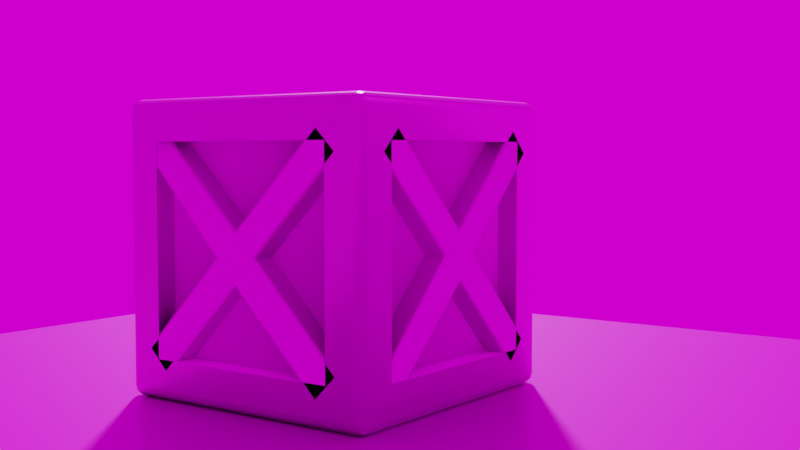 # Source: crate_v001.blend  (saved by Blender 2.83.19; exported with 4.5.12 LTS)
import bpy
from mathutils import Matrix  # noqa: F401  (used for matrix-valued properties, if any)

bpy.ops.wm.read_factory_settings(use_empty=True)
scene = bpy.context.scene
scene.name = 'Scene'

# ---- collections
col_collection = bpy.data.collections.new('Collection'); scene.collection.children.link(col_collection)

# ---- images (referenced by path relative to the original .blend; pixels are not part of the script)
import os
ASSET_DIR = os.environ.get("B2B_ASSET_DIR", "")  # directory of the original .blend (textures are referenced by path, not embedded)
HERE = os.path.dirname(os.path.abspath(__file__))  # packed textures are extracted next to this script under _unpacked/

def load_image(name, relpath, width, height, colorspace="sRGB"):
    """Load a texture the original file referenced (path relative to the .blend, or extracted next to this script)."""
    p = next((c for c in (os.path.join(HERE, relpath), os.path.join(ASSET_DIR, relpath)) if relpath and os.path.exists(c)), "")
    if p:
        img = bpy.data.images.load(p, check_existing=True)
        img.name = name
    else:  # same state as the original file: an image datablock whose file is absent (Cycles renders it pink)
        img = bpy.data.images.new(name, width, height)
        img.source = "FILE"
        img.filepath = "//" + (relpath or name)
    img.colorspace_settings.name = colorspace
    return img
img_material_height_png = load_image('Material_Height.png', 'Material_Height.png', 1024, 1024, 'Non-Color')
img_material_base_color_png = load_image('Material_Base_Color.png', 'Material_Base_Color.png', 1024, 1024, 'sRGB')
img_material_metallic_png = load_image('Material_Metallic.png', 'Material_Metallic.png', 1024, 1024, 'Non-Color')
img_material_roughness_png = load_image('Material_Roughness.png', 'Material_Roughness.png', 1024, 1024, 'Non-Color')
img_material_normal_directx_png = load_image('Material_Normal_DirectX.png', 'Material_Normal_DirectX.png', 1024, 1024, 'Non-Color')
img_texturescom_muddysand2_2x2_2k_height_tif = load_image('TexturesCom_MuddySand2_2x2_2K_height.tif', 'TexturesCom_MuddySand2_2x2_2K_height.tif', 1024, 1024, 'Non-Color')
img_texturescom_muddysand2_2x2_2k_albedo_tif = load_image('TexturesCom_MuddySand2_2x2_2K_albedo.tif', 'TexturesCom_MuddySand2_2x2_2K_albedo.tif', 1024, 1024, 'sRGB')
img_texturescom_muddysand2_2x2_2k_roughness_tif = load_image('TexturesCom_MuddySand2_2x2_2K_roughness.tif', 'TexturesCom_MuddySand2_2x2_2K_roughness.tif', 1024, 1024, 'Non-Color')
img_texturescom_muddysand2_2x2_2k_normal_tif = load_image('TexturesCom_MuddySand2_2x2_2K_normal.tif', 'TexturesCom_MuddySand2_2x2_2K_normal.tif', 1024, 1024, 'Non-Color')
img_the_sky_is_on_fire_4k_hdr = load_image('the_sky_is_on_fire_4k.hdr', 'the_sky_is_on_fire_4k.hdr', 1024, 1024, 'Linear Rec.709')

# ---- materials (node trees are filled in below, after node groups)
mat_crate = bpy.data.materials.new('Crate')
mat_crate.alpha_threshold = 0.0
mat_crate.line_color = (0.0, 0.0, 0.0, 1.0)
mat_dirt = bpy.data.materials.new('Dirt')

# ---- node groups
ng_auto_smooth = bpy.data.node_groups.new('Auto Smooth', 'GeometryNodeTree')
_s = ng_auto_smooth.interface.new_socket(name='Geometry', in_out='OUTPUT', socket_type='NodeSocketGeometry')
_s = ng_auto_smooth.interface.new_socket(name='Geometry', in_out='INPUT', socket_type='NodeSocketGeometry')
_s = ng_auto_smooth.interface.new_socket(name='Angle', in_out='INPUT', socket_type='NodeSocketFloat')
_s.subtype = 'ANGLE'
_s.min_value = 0.0
_s.max_value = 3.142
ng_auto_smooth.is_modifier = True
_N = ng_auto_smooth.nodes; _L = ng_auto_smooth.links
n0 = _N.new('NodeGroupOutput'); n0.name = 'Group Output'; n0.location = (480, -100)
n1 = _N.new('NodeGroupInput'); n1.name = 'Group Input'; n1.location = (-420, -300)
n2 = _N.new('NodeGroupInput'); n2.name = 'Group Input.001'; n2.location = (-60, -100)
n3 = _N.new('GeometryNodeSetShadeSmooth'); n3.name = 'Set Shade Smooth'; n3.location = (120, -100)
n3.domain = 'EDGE'
n4 = _N.new('GeometryNodeSetShadeSmooth'); n4.name = 'Set Shade Smooth.001'; n4.location = (300, -100)
n5 = _N.new('GeometryNodeInputMeshEdgeAngle'); n5.name = 'Edge Angle'; n5.location = (-420, -220)
n6 = _N.new('GeometryNodeInputEdgeSmooth'); n6.name = 'Is Edge Smooth'; n6.location = (-60, -160)
n7 = _N.new('GeometryNodeInputShadeSmooth'); n7.name = 'Is Face Smooth'; n7.location = (-240, -340)
n8 = _N.new('FunctionNodeBooleanMath'); n8.name = 'Boolean Math'; n8.location = (-60, -220)
n9 = _N.new('FunctionNodeCompare'); n9.name = 'Compare'; n9.location = (-240, -180)
n9.operation = 'LESS_EQUAL'
_L.new(n5.outputs[0], n9.inputs[0])
_L.new(n4.outputs[0], n0.inputs[0])
_L.new(n1.outputs[1], n9.inputs[1])
_L.new(n9.outputs[0], n8.inputs[0])
_L.new(n7.outputs[0], n8.inputs[1])
_L.new(n2.outputs[0], n3.inputs[0])
_L.new(n6.outputs[0], n3.inputs[1])
_L.new(n3.outputs[0], n4.inputs[0])
_L.new(n8.outputs[0], n3.inputs[2])
n0.is_active_output = True

# ---- material node trees
mat_crate.use_nodes = True; mat_crate.node_tree.nodes.clear()
_N = mat_crate.node_tree.nodes; _L = mat_crate.node_tree.links
n0 = _N.new('ShaderNodeOutputMaterial'); n0.name = 'Material Output'; n0.location = (300, 300)
n1 = _N.new('ShaderNodeBsdfPrincipled'); n1.name = 'Principled BSDF'; n1.location = (10, 300)
n1.distribution = 'GGX'
n1.subsurface_method = 'BURLEY'
n1.inputs[3].default_value = 1.45
n1.inputs[27].default_value = (0.0, 0.0, 0.0, 1.0)
n1.inputs[28].default_value = 1.0
n2 = _N.new('ShaderNodeTexImage'); n2.name = 'Image Texture'; n2.location = (86, -1150)
n2.label = 'Displacement'
n2.image = img_material_height_png
n3 = _N.new('ShaderNodeDisplacement'); n3.name = 'Displacement'; n3.location = (10, -260)
n3.inputs[2].default_value = 1.0
n4 = _N.new('ShaderNodeTexImage'); n4.name = 'Image Texture.001'; n4.location = (86, -30)
n4.label = 'Base Color'
n4.image = img_material_base_color_png
n5 = _N.new('ShaderNodeTexImage'); n5.name = 'Image Texture.002'; n5.location = (86, -310)
n5.label = 'Metallic'
n5.image = img_material_metallic_png
n6 = _N.new('ShaderNodeTexImage'); n6.name = 'Image Texture.003'; n6.location = (86, -590)
n6.label = 'Roughness'
n6.image = img_material_roughness_png
n7 = _N.new('ShaderNodeTexImage'); n7.name = 'Image Texture.004'; n7.location = (86, -870)
n7.label = 'Normal'
n7.image = img_material_normal_directx_png
n8 = _N.new('ShaderNodeNormalMap'); n8.name = 'Normal Map'; n8.location = (-240, -340)
n9 = _N.new('ShaderNodeMapping'); n9.name = 'Mapping'; n9.location = (230, -30)
n10 = _N.new('NodeReroute'); n10.name = 'Reroute'; n10.location = (36, -700)
n10.width = 16
n10.socket_idname = 'NodeSocketVector'
n11 = _N.new('ShaderNodeTexCoord'); n11.name = 'Texture Coordinate'; n11.location = (30, -30)
n12 = _N.new('NodeFrame'); n12.name = 'Frame'; n12.location = (-1270, 330)
n12.label = 'Mapping'
n12.width = 400
n13 = _N.new('NodeFrame'); n13.name = 'Frame.001'; n13.location = (-626, 530)
n13.label = 'Textures'
n13.width = 356
n2.parent = n13
n4.parent = n13
n5.parent = n13
n6.parent = n13
n7.parent = n13
n9.parent = n12
n10.parent = n13
n11.parent = n12
_L.new(n1.outputs[0], n0.inputs[0])
_L.new(n2.outputs[0], n3.inputs[0])
_L.new(n3.outputs[0], n0.inputs[2])
_L.new(n4.outputs[0], n1.inputs[0])
_L.new(n5.outputs[0], n1.inputs[1])
_L.new(n6.outputs[0], n1.inputs[2])
_L.new(n7.outputs[0], n8.inputs[1])
_L.new(n8.outputs[0], n1.inputs[5])
_L.new(n10.outputs[0], n4.inputs[0])
_L.new(n10.outputs[0], n5.inputs[0])
_L.new(n10.outputs[0], n6.inputs[0])
_L.new(n10.outputs[0], n7.inputs[0])
_L.new(n10.outputs[0], n2.inputs[0])
_L.new(n9.outputs[0], n10.inputs[0])
_L.new(n11.outputs[2], n9.inputs[0])
n0.is_active_output = True
mat_dirt.use_nodes = True; mat_dirt.node_tree.nodes.clear()
_N = mat_dirt.node_tree.nodes; _L = mat_dirt.node_tree.links
n0 = _N.new('ShaderNodeOutputMaterial'); n0.name = 'Material Output'; n0.location = (300, 300)
n1 = _N.new('ShaderNodeBsdfPrincipled'); n1.name = 'Principled BSDF'; n1.location = (10, 300)
n1.distribution = 'GGX'
n1.subsurface_method = 'BURLEY'
n1.inputs[3].default_value = 1.45
n1.inputs[27].default_value = (0.0, 0.0, 0.0, 1.0)
n1.inputs[28].default_value = 1.0
n2 = _N.new('ShaderNodeTexImage'); n2.name = 'Image Texture'; n2.location = (86, -870)
n2.label = 'Displacement'
n2.image = img_texturescom_muddysand2_2x2_2k_height_tif
n3 = _N.new('ShaderNodeDisplacement'); n3.name = 'Displacement'; n3.location = (10, -260)
n3.inputs[2].default_value = 1.0
n4 = _N.new('ShaderNodeTexImage'); n4.name = 'Image Texture.001'; n4.location = (86, -30)
n4.label = 'Base Color'
n4.image = img_texturescom_muddysand2_2x2_2k_albedo_tif
n5 = _N.new('ShaderNodeTexImage'); n5.name = 'Image Texture.002'; n5.location = (86, -310)
n5.label = 'Roughness'
n5.image = img_texturescom_muddysand2_2x2_2k_roughness_tif
n6 = _N.new('ShaderNodeTexImage'); n6.name = 'Image Texture.003'; n6.location = (86, -590)
n6.label = 'Normal'
n6.image = img_texturescom_muddysand2_2x2_2k_normal_tif
n7 = _N.new('ShaderNodeNormalMap'); n7.name = 'Normal Map'; n7.location = (-240, -60)
n8 = _N.new('ShaderNodeMapping'); n8.name = 'Mapping'; n8.location = (230, -30)
n9 = _N.new('NodeReroute'); n9.name = 'Reroute'; n9.location = (36, -586)
n9.width = 16
n9.socket_idname = 'NodeSocketVector'
n10 = _N.new('ShaderNodeTexCoord'); n10.name = 'Texture Coordinate'; n10.location = (30, -30)
n11 = _N.new('NodeFrame'); n11.name = 'Frame'; n11.location = (-1270, 330)
n11.label = 'Mapping'
n11.width = 400
n12 = _N.new('NodeFrame'); n12.name = 'Frame.001'; n12.location = (-626, 530)
n12.label = 'Textures'
n12.width = 356
n2.parent = n12
n4.parent = n12
n5.parent = n12
n6.parent = n12
n8.parent = n11
n9.parent = n12
n10.parent = n11
_L.new(n1.outputs[0], n0.inputs[0])
_L.new(n2.outputs[0], n3.inputs[0])
_L.new(n3.outputs[0], n0.inputs[2])
_L.new(n4.outputs[0], n1.inputs[0])
_L.new(n5.outputs[0], n1.inputs[2])
_L.new(n6.outputs[0], n7.inputs[1])
_L.new(n7.outputs[0], n1.inputs[5])
_L.new(n9.outputs[0], n4.inputs[0])
_L.new(n9.outputs[0], n5.inputs[0])
_L.new(n9.outputs[0], n6.inputs[0])
_L.new(n9.outputs[0], n2.inputs[0])
_L.new(n8.outputs[0], n9.inputs[0])
_L.new(n10.outputs[2], n8.inputs[0])
n0.is_active_output = True

# ---- world
world_world = bpy.data.worlds.new('World'); scene.world = world_world
world_world.use_nodes = True; world_world.node_tree.nodes.clear()
_N = world_world.node_tree.nodes; _L = world_world.node_tree.links
n0 = _N.new('ShaderNodeOutputWorld'); n0.name = 'World Output'; n0.location = (300, 300)
n1 = _N.new('ShaderNodeBackground'); n1.name = 'Background'; n1.location = (10, 300)
n2 = _N.new('ShaderNodeTexEnvironment'); n2.name = 'Environment Texture'; n2.location = (-280, 275)
n2.image = img_the_sky_is_on_fire_4k_hdr
_L.new(n1.outputs[0], n0.inputs[0])
_L.new(n2.outputs[0], n1.inputs[0])
n0.is_active_output = True
world_world.color = (0.05088, 0.05088, 0.05088)
world_world.use_sun_shadow = False
world_world.sun_shadow_jitter_overblur = 0.0

# ---- cameras
cam_camera = bpy.data.cameras.new('Camera')

# ---- meshes
me_cube = bpy.data.meshes.new('Cube')
me_cube.from_pydata([(0.7195, 1.002, 0.7214), (0.7195, 0.7215, 1.002), (1.0, 0.7215, 0.7214), (0.9273, 0.9923, 0.9656), (0.9636, 0.9923, 0.9293), (0.9621, 0.9829, 0.964), (0.9636, 0.9293, 0.9923), (0.9273, 0.9656, 0.9923), (0.9621, 0.9641, 0.9828), (0.9903, 0.9656, 0.9293), (0.9903, 0.9293, 0.9656), (0.9808, 0.9641, 0.964), (0.7195, 0.7215, -0.998), (0.7195, 1.002, -0.7175), (1.0, 0.7215, -0.7175), (0.9273, 0.9656, -0.9883), (0.9636, 0.9293, -0.9883), (0.9621, 0.9641, -0.9789), (0.9636, 0.9923, -0.9253), (0.9273, 0.9923, -0.9616), (0.9621, 0.9829, -0.9601), (0.9903, 0.9293, -0.9616), (0.9903, 0.9656, -0.9253), (0.9808, 0.9641, -0.9601), (1.0, -0.7174, 0.7214), (0.7195, -0.7174, 1.002), (0.7195, -0.998, 0.7214), (0.9903, -0.9252, 0.9656), (0.9903, -0.9615, 0.9293), (0.9808, -0.96, 0.964), (0.9273, -0.9615, 0.9923), (0.9636, -0.9252, 0.9923), (0.9621, -0.96, 0.9828), (0.9636, -0.9882, 0.9293), (0.9273, -0.9882, 0.9656), (0.9621, -0.9788, 0.964), (1.0, -0.7174, -0.7175), (0.7195, -0.998, -0.7175), (0.7195, -0.7174, -0.998), (0.9903, -0.9615, -0.9253), (0.9903, -0.9252, -0.9616), (0.9808, -0.96, -0.9601), (0.9273, -0.9882, -0.9616), (0.9636, -0.9882, -0.9253), (0.9621, -0.9788, -0.9601), (0.9636, -0.9252, -0.9883), (0.9273, -0.9615, -0.9883), (0.9621, -0.96, -0.9789), (-0.7195, 1.002, 0.7214), (-1.0, 0.7215, 0.7214), (-0.7195, 0.7215, 1.002), (-0.9636, 0.9923, 0.9293), (-0.9273, 0.9923, 0.9656), (-0.9621, 0.9829, 0.964), (-0.9903, 0.9293, 0.9656), (-0.9903, 0.9656, 0.9293), (-0.9808, 0.9641, 0.964), (-0.9273, 0.9656, 0.9923), (-0.9636, 0.9293, 0.9923), (-0.9621, 0.9641, 0.9828), (-1.0, 0.7215, -0.7175), (-0.7195, 1.002, -0.7175), (-0.7195, 0.7215, -0.998), (-0.9903, 0.9656, -0.9253), (-0.9903, 0.9293, -0.9616), (-0.9808, 0.9641, -0.9601), (-0.9273, 0.9923, -0.9616), (-0.9636, 0.9923, -0.9253), (-0.9621, 0.9829, -0.9601), (-0.9636, 0.9293, -0.9883), (-0.9273, 0.9656, -0.9883), (-0.9621, 0.9641, -0.9789), (-1.0, -0.7174, 0.7214), (-0.7195, -0.998, 0.7214), (-0.7195, -0.7174, 1.002), (-0.9903, -0.9615, 0.9293), (-0.9903, -0.9252, 0.9656), (-0.9808, -0.96, 0.964), (-0.9273, -0.9882, 0.9656), (-0.9636, -0.9882, 0.9293), (-0.9621, -0.9788, 0.964), (-0.9636, -0.9252, 0.9923), (-0.9273, -0.9615, 0.9923), (-0.9621, -0.96, 0.9828), (-0.7195, -0.7174, -0.998), (-0.7195, -0.998, -0.7175), (-1.0, -0.7174, -0.7175), (-0.9273, -0.9615, -0.9883), (-0.9636, -0.9252, -0.9883), (-0.9621, -0.96, -0.9789), (-0.9636, -0.9882, -0.9253), (-0.9273, -0.9882, -0.9616), (-0.9621, -0.9788, -0.9601), (-0.9903, -0.9252, -0.9616), (-0.9903, -0.9615, -0.9253), (-0.9808, -0.96, -0.9601), (-0.9273, 0.9293, -0.998), (-0.9273, -0.9252, -0.998), (-1.0, -0.9252, -0.9253), (-1.0, 0.9293, -0.9253), (0.9273, 0.9293, -0.998), (-0.9273, 1.002, -0.9253), (0.9273, 1.002, -0.9253), (1.0, 0.9293, 0.9293), (1.0, 0.9293, -0.9253), (0.9273, 1.002, 0.9293), (-0.9273, -0.998, -0.9253), (-0.9273, -0.998, 0.9293), (-1.0, -0.9252, 0.9293), (0.9273, -0.998, 0.9293), (0.9273, -0.998, -0.9253), (1.0, -0.9252, -0.9253), (1.0, -0.9252, 0.9293), (-0.9273, 1.002, 0.9293), (-1.0, 0.9293, 0.9293), (0.9273, -0.9252, 1.002), (-0.9273, -0.9252, 1.002), (0.9273, 0.9293, 1.002), (0.9273, -0.9252, -0.998), (-0.9273, 0.9293, 1.002), (-0.7195, 0.7215, -0.8477), (-0.7195, -0.7174, -0.8477), (-0.8497, -0.7174, -0.7175), (-0.8497, 0.7215, -0.7175), (0.7195, 0.7215, -0.8477), (-0.7195, 0.8517, -0.7175), (0.7195, 0.8517, -0.7175), (0.8497, 0.7215, 0.7214), (0.8497, 0.7215, -0.7175), (0.7195, 0.8517, 0.7214), (-0.7195, -0.8476, -0.7175), (-0.7195, -0.8476, 0.7214), (-0.8497, -0.7174, 0.7214), (0.7195, -0.8476, 0.7214), (0.7195, -0.8476, -0.7175), (0.8497, -0.7174, -0.7175), (0.8497, -0.7174, 0.7214), (-0.7195, 0.8517, 0.7214), (-0.8497, 0.7215, 0.7214), (0.7195, -0.7174, 0.8516), (-0.7195, -0.7174, 0.8516), (0.7195, 0.7215, 0.8516), (0.7195, -0.7174, -0.8477), (-0.7195, 0.7215, 0.8516), (0.8091, -0.8476, 0.6414), (-0.6395, -0.8476, -0.8071), (0.6395, -0.8476, 0.8111), (-0.8091, -0.8476, -0.6375), (-0.01569, -0.8476, -0.1834), (-0.1853, -0.8476, -0.01372), (0.1657, -0.8476, -0.002018), (-0.003988, -0.8476, 0.1676), (0.8081, -0.8476, -0.6445), (0.6268, -0.8476, -0.8258), (-0.6982, -0.8566, 0.8401), (-0.8578, -0.8566, 0.6805), (0.7945, -0.998, 0.656), (0.8091, -0.9835, 0.6414), (0.8018, -0.996, 0.6487), (0.8072, -0.9907, 0.6434), (-0.6395, -0.9835, -0.8071), (-0.654, -0.998, -0.7926), (-0.6414, -0.9907, -0.8052), (-0.6468, -0.996, -0.7999), (0.6395, -0.9835, 0.8111), (0.654, -0.998, 0.7965), (0.6414, -0.9907, 0.8091), (0.6468, -0.996, 0.8038), (-0.7945, -0.998, -0.6521), (-0.8091, -0.9835, -0.6375), (-0.8018, -0.996, -0.6448), (-0.8072, -0.9907, -0.6394), (-0.01569, -0.9835, -0.1834), (-0.01569, -0.998, -0.1542), (-0.01569, -0.9907, -0.1795), (-0.01569, -0.996, -0.1688), (-0.1564, -0.998, -0.01395), (-0.1853, -0.9835, -0.01372), (-0.1709, -0.9961, -0.01383), (-0.1815, -0.9907, -0.01375), (0.1365, -0.998, -0.002018), (0.1657, -0.9835, -0.002018), (0.1511, -0.996, -0.002018), (0.1618, -0.9907, -0.002018), (-0.003988, -0.9835, 0.1676), (-0.00376, -0.998, 0.1387), (-0.003957, -0.9907, 0.1638), (-0.003874, -0.9961, 0.1532), (0.8081, -0.9835, -0.6445), (0.7935, -0.998, -0.659), (0.8061, -0.9907, -0.6464), (0.8008, -0.996, -0.6517), (0.6413, -0.998, -0.8112), (0.6268, -0.9835, -0.8258), (0.634, -0.996, -0.8185), (0.6287, -0.9907, -0.8239), (-0.7127, -0.989, 0.8255), (-0.6982, -0.9745, 0.8401), (-0.7055, -0.987, 0.8328), (-0.7001, -0.9817, 0.8382), (-0.8578, -0.9745, 0.6805), (-0.8432, -0.989, 0.695), (-0.8559, -0.9817, 0.6824), (-0.8505, -0.987, 0.6877), (0.8497, 0.8112, 0.6414), (0.8497, -0.6374, -0.8071), (0.8497, 0.6415, 0.8111), (0.8497, -0.8071, -0.6375), (0.8497, -0.01364, -0.1834), (0.8497, -0.1833, -0.01372), (0.8497, 0.1677, -0.002018), (0.8497, -0.001938, 0.1676), (0.8497, 0.8101, -0.6445), (0.8497, 0.6288, -0.8258), (0.8587, -0.6961, 0.8401), (0.8587, -0.8558, 0.6805), (1.0, 0.7966, 0.656), (0.9855, 0.8112, 0.6414), (0.9981, 0.8039, 0.6487), (0.9928, 0.8092, 0.6434), (0.9855, -0.6374, -0.8071), (1.0, -0.652, -0.7926), (0.9928, -0.6394, -0.8052), (0.9981, -0.6447, -0.7999), (0.9855, 0.6415, 0.8111), (1.0, 0.6561, 0.7965), (0.9928, 0.6435, 0.8091), (0.9981, 0.6488, 0.8038), (1.0, -0.7925, -0.6521), (0.9855, -0.8071, -0.6375), (0.9981, -0.7998, -0.6448), (0.9928, -0.8051, -0.6394), (0.9855, -0.01364, -0.1834), (1.0, -0.01364, -0.1542), (0.9928, -0.01364, -0.1795), (0.9981, -0.01364, -0.1688), (1.0, -0.1544, -0.01395), (0.9855, -0.1833, -0.01372), (0.9981, -0.1688, -0.01383), (0.9928, -0.1794, -0.01375), (1.0, 0.1386, -0.002018), (0.9855, 0.1677, -0.002018), (0.9981, 0.1531, -0.002018), (0.9928, 0.1638, -0.002018), (0.9855, -0.001938, 0.1676), (1.0, -0.00171, 0.1387), (0.9928, -0.001908, 0.1638), (0.9981, -0.001824, 0.1532), (0.9855, 0.8101, -0.6445), (1.0, 0.7956, -0.659), (0.9928, 0.8082, -0.6464), (0.9981, 0.8029, -0.6517), (1.0, 0.6434, -0.8112), (0.9855, 0.6288, -0.8258), (0.9981, 0.6361, -0.8185), (0.9928, 0.6308, -0.8239), (0.991, -0.7107, 0.8255), (0.9765, -0.6961, 0.8401), (0.9891, -0.7034, 0.8328), (0.9838, -0.6981, 0.8382), (0.9765, -0.8558, 0.6805), (0.991, -0.8412, 0.695), (0.9838, -0.8538, 0.6824), (0.9891, -0.8485, 0.6877), (-0.8091, 0.8517, 0.6414), (0.6395, 0.8517, -0.8071), (-0.6395, 0.8517, 0.8111), (0.8091, 0.8517, -0.6375), (0.01569, 0.8517, -0.1834), (0.1853, 0.8517, -0.01372), (-0.1657, 0.8517, -0.002018), (0.003988, 0.8517, 0.1676), (-0.8081, 0.8517, -0.6445), (-0.6268, 0.8517, -0.8258), (0.6982, 0.8607, 0.8401), (0.8578, 0.8607, 0.6805), (-0.7945, 1.002, 0.656), (-0.8091, 0.9876, 0.6414), (-0.8018, 1.0, 0.6487), (-0.8072, 0.9948, 0.6434), (0.6395, 0.9876, -0.8071), (0.654, 1.002, -0.7926), (0.6414, 0.9948, -0.8052), (0.6468, 1.0, -0.7999), (-0.6395, 0.9876, 0.8111), (-0.654, 1.002, 0.7965), (-0.6414, 0.9948, 0.8091), (-0.6468, 1.0, 0.8038), (0.7945, 1.002, -0.6521), (0.8091, 0.9876, -0.6375), (0.8018, 1.0, -0.6448), (0.8072, 0.9948, -0.6394), (0.01569, 0.9876, -0.1834), (0.01569, 1.002, -0.1542), (0.01569, 0.9948, -0.1795), (0.01569, 1.0, -0.1688), (0.1564, 1.002, -0.01395), (0.1853, 0.9876, -0.01372), (0.1709, 1.0, -0.01383), (0.1815, 0.9948, -0.01375), (-0.1365, 1.002, -0.002018), (-0.1657, 0.9876, -0.002018), (-0.1511, 1.0, -0.002018), (-0.1618, 0.9948, -0.002018), (0.003988, 0.9876, 0.1676), (0.00376, 1.002, 0.1387), (0.003957, 0.9948, 0.1638), (0.003874, 1.0, 0.1532), (-0.8081, 0.9876, -0.6445), (-0.7935, 1.002, -0.659), (-0.8061, 0.9948, -0.6464), (-0.8008, 1.0, -0.6517), (-0.6413, 1.002, -0.8112), (-0.6268, 0.9876, -0.8258), (-0.634, 1.0, -0.8185), (-0.6287, 0.9948, -0.8239), (0.7127, 0.9931, 0.8255), (0.6982, 0.9786, 0.8401), (0.7055, 0.9911, 0.8328), (0.7001, 0.9858, 0.8382), (0.8578, 0.9786, 0.6805), (0.8432, 0.9931, 0.695), (0.8559, 0.9858, 0.6824), (0.8505, 0.9911, 0.6877), (-0.8497, 0.6415, 0.8111), (-0.8497, -0.8071, -0.6375), (-0.8497, 0.8112, 0.6414), (-0.8497, -0.6374, -0.8071), (-0.8497, -0.1833, -0.01372), (-0.8497, -0.01364, -0.1834), (-0.8497, -0.001938, 0.1676), (-0.8497, 0.1677, -0.002018), (-0.8497, -0.6444, 0.8101), (-0.8497, -0.8257, 0.6287), (-0.8587, 0.8402, -0.6962), (-0.8587, 0.6805, -0.8558), (-1.0, 0.6561, 0.7965), (-0.9855, 0.6415, 0.8111), (-0.9981, 0.6488, 0.8038), (-0.9928, 0.6435, 0.8091), (-0.9855, -0.8071, -0.6375), (-1.0, -0.7925, -0.6521), (-0.9928, -0.8051, -0.6394), (-0.9981, -0.7998, -0.6448), (-0.9855, 0.8112, 0.6414), (-1.0, 0.7966, 0.656), (-0.9928, 0.8092, 0.6434), (-0.9981, 0.8039, 0.6487), (-1.0, -0.652, -0.7926), (-0.9855, -0.6374, -0.8071), (-0.9981, -0.6447, -0.7999), (-0.9928, -0.6394, -0.8052), (-0.9855, -0.1833, -0.01372), (-1.0, -0.1541, -0.01372), (-0.9928, -0.1794, -0.01372), (-0.9981, -0.1687, -0.01372), (-1.0, -0.01387, -0.1545), (-0.9855, -0.01364, -0.1834), (-0.9981, -0.01375, -0.1689), (-0.9928, -0.01367, -0.1795), (-1.0, -0.001938, 0.1385), (-0.9855, -0.001938, 0.1676), (-0.9981, -0.001938, 0.1531), (-0.9928, -0.001938, 0.1637), (-0.9855, 0.1677, -0.002018), (-1.0, 0.1388, -0.00179), (-0.9928, 0.1638, -0.001988), (-0.9981, 0.1533, -0.001904), (-0.9855, -0.6444, 0.8101), (-1.0, -0.659, 0.7955), (-0.9928, -0.6463, 0.8081), (-0.9981, -0.6517, 0.8028), (-1.0, -0.8112, 0.6433), (-0.9855, -0.8257, 0.6287), (-0.9981, -0.8184, 0.636), (-0.9928, -0.8238, 0.6307), (-0.991, 0.8256, -0.7108), (-0.9765, 0.8402, -0.6962), (-0.9891, 0.8329, -0.7035), (-0.9838, 0.8382, -0.6981), (-0.9765, 0.6805, -0.8558), (-0.991, 0.6951, -0.8413), (-0.9838, 0.6825, -0.8539), (-0.9891, 0.6878, -0.8486)], [], [(37, 26, 133, 134), (2, 24, 136, 127), (84, 62, 120, 121), (12, 38, 142, 124), (86, 72, 132, 122), (105, 3, 5, 4), (3, 7, 8, 5), (117, 6, 8, 7), (6, 10, 11, 8), (103, 9, 11, 10), (9, 4, 5, 11), (5, 8, 11), (100, 15, 17, 16), (15, 19, 20, 17), (102, 18, 20, 19), (18, 22, 23, 20), (104, 21, 23, 22), (21, 16, 17, 23), (17, 20, 23), (112, 27, 29, 28), (27, 31, 32, 29), (115, 30, 32, 31), (30, 34, 35, 32), (109, 33, 35, 34), (33, 28, 29, 35), (29, 32, 35), (111, 39, 41, 40), (39, 43, 44, 41), (110, 42, 44, 43), (42, 46, 47, 44), (118, 45, 47, 46), (45, 40, 41, 47), (41, 44, 47), (113, 51, 53, 52), (51, 55, 56, 53), (114, 54, 56, 55), (54, 58, 59, 56), (119, 57, 59, 58), (57, 52, 53, 59), (53, 56, 59), (99, 63, 65, 64), (63, 67, 68, 65), (101, 66, 68, 67), (66, 70, 71, 68), (96, 69, 71, 70), (69, 64, 65, 71), (65, 68, 71), (108, 75, 77, 76), (75, 79, 80, 77), (107, 78, 80, 79), (78, 82, 83, 80), (116, 81, 83, 82), (81, 76, 77, 83), (77, 80, 83), (97, 87, 89, 88), (87, 91, 92, 89), (106, 90, 92, 91), (90, 94, 95, 92), (98, 93, 95, 94), (93, 88, 89, 95), (89, 92, 95), (96, 97, 88, 69), (69, 88, 93, 64), (64, 93, 98, 99), (100, 96, 70, 15), (15, 70, 66, 19), (19, 66, 101, 102), (103, 104, 22, 9), (9, 22, 18, 4), (4, 18, 102, 105), (106, 107, 79, 90), (90, 79, 75, 94), (94, 75, 108, 98), (109, 110, 43, 33), (33, 43, 39, 28), (28, 39, 111, 112), (113, 101, 67, 51), (51, 67, 63, 55), (55, 63, 99, 114), (115, 116, 82, 30), (30, 82, 78, 34), (34, 78, 107, 109), (117, 115, 31, 6), (6, 31, 27, 10), (10, 27, 112, 103), (97, 118, 46, 87), (87, 46, 42, 91), (91, 42, 110, 106), (116, 119, 58, 81), (81, 58, 54, 76), (76, 54, 114, 108), (119, 117, 7, 57), (57, 7, 3, 52), (52, 3, 105, 113), (118, 100, 16, 45), (45, 16, 21, 40), (40, 21, 104, 111), (25, 1, 141, 139), (62, 84, 97, 96), (86, 60, 99, 98), (12, 62, 96, 100), (61, 13, 102, 101), (2, 14, 104, 103), (13, 0, 105, 102), (85, 73, 107, 106), (72, 86, 98, 108), (26, 37, 110, 109), (36, 24, 112, 111), (48, 61, 101, 113), (60, 49, 114, 99), (25, 74, 116, 115), (73, 26, 109, 107), (1, 25, 115, 117), (24, 2, 103, 112), (84, 38, 118, 97), (37, 85, 106, 110), (74, 50, 119, 116), (49, 72, 108, 114), (50, 1, 117, 119), (0, 48, 113, 105), (38, 12, 100, 118), (14, 36, 111, 104), (120, 124, 142, 121), (122, 132, 138, 123), (134, 133, 131, 130), (141, 143, 140, 139), (128, 127, 136, 135), (125, 137, 129, 126), (36, 14, 128, 135), (60, 86, 122, 123), (38, 84, 121, 142), (24, 36, 135, 136), (62, 12, 124, 120), (85, 37, 134, 130), (61, 48, 137, 125), (13, 61, 125, 126), (50, 74, 140, 143), (49, 60, 123, 138), (14, 2, 127, 128), (72, 49, 138, 132), (74, 25, 139, 140), (0, 13, 126, 129), (1, 50, 143, 141), (26, 73, 131, 133), (73, 85, 130, 131), (48, 0, 129, 137), (160, 145, 148, 172), (169, 177, 149, 147), (161, 173, 176, 168), (180, 156, 165, 185), (181, 150, 144, 157), (184, 164, 146, 151), (180, 173, 192, 189), (172, 148, 153, 193), (173, 180, 185, 176), (149, 177, 200, 155), (176, 185, 196, 201), (150, 181, 188, 152), (184, 151, 154, 197), (173, 161, 163, 175), (175, 163, 162, 174), (174, 162, 160, 172), (177, 169, 171, 179), (179, 171, 170, 178), (178, 170, 168, 176), (156, 180, 182, 158), (158, 182, 183, 159), (159, 183, 181, 157), (164, 184, 186, 166), (166, 186, 187, 167), (167, 187, 185, 165), (184, 197, 199, 186), (186, 199, 198, 187), (187, 198, 196, 185), (200, 177, 179, 202), (202, 179, 178, 203), (203, 178, 176, 201), (172, 193, 195, 174), (174, 195, 194, 175), (175, 194, 192, 173), (188, 181, 183, 190), (190, 183, 182, 191), (191, 182, 180, 189), (220, 205, 208, 232), (229, 237, 209, 207), (221, 233, 236, 228), (240, 216, 225, 245), (241, 210, 204, 217), (244, 224, 206, 211), (240, 233, 252, 249), (232, 208, 213, 253), (233, 240, 245, 236), (209, 237, 260, 215), (236, 245, 256, 261), (210, 241, 248, 212), (244, 211, 214, 257), (233, 221, 223, 235), (235, 223, 222, 234), (234, 222, 220, 232), (237, 229, 231, 239), (239, 231, 230, 238), (238, 230, 228, 236), (216, 240, 242, 218), (218, 242, 243, 219), (219, 243, 241, 217), (224, 244, 246, 226), (226, 246, 247, 227), (227, 247, 245, 225), (244, 257, 259, 246), (246, 259, 258, 247), (247, 258, 256, 245), (260, 237, 239, 262), (262, 239, 238, 263), (263, 238, 236, 261), (232, 253, 255, 234), (234, 255, 254, 235), (235, 254, 252, 233), (248, 241, 243, 250), (250, 243, 242, 251), (251, 242, 240, 249), (280, 265, 268, 292), (289, 297, 269, 267), (281, 293, 296, 288), (300, 276, 285, 305), (301, 270, 264, 277), (304, 284, 266, 271), (300, 293, 312, 309), (292, 268, 273, 313), (293, 300, 305, 296), (269, 297, 320, 275), (296, 305, 316, 321), (270, 301, 308, 272), (304, 271, 274, 317), (293, 281, 283, 295), (295, 283, 282, 294), (294, 282, 280, 292), (297, 289, 291, 299), (299, 291, 290, 298), (298, 290, 288, 296), (276, 300, 302, 278), (278, 302, 303, 279), (279, 303, 301, 277), (284, 304, 306, 286), (286, 306, 307, 287), (287, 307, 305, 285), (304, 317, 319, 306), (306, 319, 318, 307), (307, 318, 316, 305), (320, 297, 299, 322), (322, 299, 298, 323), (323, 298, 296, 321), (292, 313, 315, 294), (294, 315, 314, 295), (295, 314, 312, 293), (308, 301, 303, 310), (310, 303, 302, 311), (311, 302, 300, 309), (340, 325, 328, 352), (349, 357, 329, 327), (341, 353, 356, 348), (360, 336, 345, 365), (361, 330, 324, 337), (364, 344, 326, 331), (360, 353, 372, 369), (352, 328, 333, 373), (353, 360, 365, 356), (329, 357, 380, 335), (356, 365, 376, 381), (330, 361, 368, 332), (364, 331, 334, 377), (353, 341, 343, 355), (355, 343, 342, 354), (354, 342, 340, 352), (357, 349, 351, 359), (359, 351, 350, 358), (358, 350, 348, 356), (336, 360, 362, 338), (338, 362, 363, 339), (339, 363, 361, 337), (344, 364, 366, 346), (346, 366, 367, 347), (347, 367, 365, 345), (364, 377, 379, 366), (366, 379, 378, 367), (367, 378, 376, 365), (380, 357, 359, 382), (382, 359, 358, 383), (383, 358, 356, 381), (352, 373, 375, 354), (354, 375, 374, 355), (355, 374, 372, 353), (368, 361, 363, 370), (370, 363, 362, 371), (371, 362, 360, 369)])
me_cube.polygons.foreach_set('use_smooth', [True] * 294)
_uv = me_cube.uv_layers.new(name='UVMap')
_uv.uv.foreach_set('vector', [0.7357, 0.00182, 0.8996, 0.00182, 0.8996, 0.01894, 0.7357, 0.01894, 0.9167, 0.2179, 0.9167, 0.3818, 0.8996, 0.3818, 0.8996, 0.2179, 0.537, 0.001962, 0.7009, 0.001962, 0.7009, 0.01909, 0.537, 0.01909, 0.7009, 0.2001, 0.537, 0.2001, 0.537, 0.183, 0.7009, 0.183, 0.8996, 0.7969, 0.7357, 0.7969, 0.7357, 0.7798, 0.8996, 0.7798, 0.2758, 0.4601, 0.2717, 0.4601, 0.2719, 0.4562, 0.2758, 0.456, 0.2717, 0.4601, 0.2676, 0.4601, 0.2676, 0.4562, 0.2719, 0.4562, 0.2594, 0.4437, 0.2635, 0.4437, 0.2633, 0.4476, 0.2594, 0.4478, 0.2635, 0.4437, 0.2717, 0.4437, 0.2719, 0.4476, 0.2633, 0.4476, 0.2758, 0.4437, 0.2758, 0.4478, 0.2719, 0.4476, 0.2717, 0.4437, 0.2758, 0.4478, 0.2758, 0.456, 0.2719, 0.4562, 0.2719, 0.4476, 0.2719, 0.4562, 0.2676, 0.4562, 0.2719, 0.4519, 0.5008, 0.4437, 0.5008, 0.4478, 0.4969, 0.4476, 0.4968, 0.4437, 0.5008, 0.4478, 0.5008, 0.4519, 0.4969, 0.4519, 0.4969, 0.4476, 0.4845, 0.4601, 0.4845, 0.456, 0.4884, 0.4562, 0.4886, 0.4601, 0.4845, 0.456, 0.4845, 0.4478, 0.4884, 0.4476, 0.4884, 0.4562, 0.4845, 0.4437, 0.4886, 0.4437, 0.4884, 0.4476, 0.4845, 0.4478, 0.4886, 0.4437, 0.4968, 0.4437, 0.4969, 0.4476, 0.4884, 0.4476, 0.4969, 0.4476, 0.4969, 0.4519, 0.4927, 0.4476, 0.2758, 0.2351, 0.2717, 0.2351, 0.2719, 0.2311, 0.2758, 0.231, 0.2717, 0.2351, 0.2635, 0.2351, 0.2633, 0.2311, 0.2719, 0.2311, 0.2594, 0.2351, 0.2594, 0.231, 0.2633, 0.2311, 0.2635, 0.2351, 0.2594, 0.231, 0.2594, 0.2269, 0.2633, 0.2269, 0.2633, 0.2311, 0.2758, 0.2187, 0.2758, 0.2228, 0.2719, 0.2226, 0.2717, 0.2187, 0.2758, 0.2228, 0.2758, 0.231, 0.2719, 0.2311, 0.2719, 0.2226, 0.6132, 0.636, 0.6104, 0.636, 0.6132, 0.6331, 0.4845, 0.2351, 0.4845, 0.231, 0.4884, 0.2311, 0.4886, 0.2351, 0.4845, 0.231, 0.4845, 0.2228, 0.4884, 0.2226, 0.4884, 0.2311, 0.4845, 0.2187, 0.4886, 0.2187, 0.4884, 0.2226, 0.4845, 0.2228, 0.4886, 0.2187, 0.4927, 0.2187, 0.4927, 0.2226, 0.4884, 0.2226, 0.5008, 0.2351, 0.4968, 0.2351, 0.4969, 0.2311, 0.5008, 0.231, 0.4968, 0.2351, 0.4886, 0.2351, 0.4884, 0.2311, 0.4969, 0.2311, 0.6095, 0.636, 0.6067, 0.636, 0.6095, 0.6331, 0.2758, 0.6688, 0.2758, 0.6729, 0.2719, 0.6727, 0.2717, 0.6688, 0.2758, 0.6729, 0.2758, 0.6811, 0.2719, 0.6812, 0.2719, 0.6727, 0.2758, 0.6851, 0.2717, 0.6851, 0.2719, 0.6812, 0.2758, 0.6811, 0.2717, 0.6851, 0.2676, 0.6851, 0.2676, 0.6812, 0.2719, 0.6812, 0.05074, 0.4437, 0.05074, 0.4478, 0.04683, 0.4476, 0.04666, 0.4437, 0.05074, 0.4478, 0.05074, 0.4519, 0.04683, 0.4519, 0.04683, 0.4476, 0.6039, 0.6351, 0.6059, 0.6331, 0.6059, 0.6371, 0.4845, 0.6851, 0.4845, 0.6811, 0.4884, 0.6812, 0.4886, 0.6851, 0.4845, 0.6811, 0.4845, 0.6729, 0.4884, 0.6727, 0.4884, 0.6812, 0.4845, 0.6688, 0.4886, 0.6688, 0.4884, 0.6727, 0.4845, 0.6729, 0.4886, 0.6688, 0.4927, 0.6688, 0.4927, 0.6727, 0.4884, 0.6727, 0.7095, 0.4437, 0.7136, 0.4437, 0.7134, 0.4476, 0.7095, 0.4478, 0.7136, 0.4437, 0.7177, 0.4437, 0.7177, 0.4476, 0.7134, 0.4476, 0.6011, 0.6351, 0.6031, 0.6331, 0.6031, 0.6371, 0.2758, 0.8938, 0.2758, 0.8979, 0.2719, 0.8977, 0.2717, 0.8938, 0.2758, 0.8979, 0.2758, 0.902, 0.2719, 0.902, 0.2719, 0.8977, 0.2758, 0.01, 0.2717, 0.01, 0.2719, 0.00609, 0.2758, 0.005917, 0.2717, 0.01, 0.2676, 0.01, 0.2676, 0.00609, 0.2719, 0.00609, 0.05074, 0.2351, 0.04666, 0.2351, 0.04683, 0.2311, 0.05074, 0.231, 0.04666, 0.2351, 0.04256, 0.2351, 0.04256, 0.2311, 0.04683, 0.2311, 0.2719, 0.8977, 0.2719, 0.902, 0.2676, 0.8977, 0.7095, 0.2351, 0.7095, 0.231, 0.7134, 0.2311, 0.7136, 0.2351, 0.7095, 0.231, 0.7095, 0.2269, 0.7134, 0.2269, 0.7134, 0.2311, 0.4845, 0.01, 0.4845, 0.005917, 0.4884, 0.00609, 0.4886, 0.01, 0.4845, 0.005917, 0.4845, 0.00182, 0.4884, 0.00182, 0.4884, 0.00609, 0.4845, 0.8938, 0.4886, 0.8938, 0.4884, 0.8977, 0.4845, 0.8979, 0.4886, 0.8938, 0.4927, 0.8938, 0.4927, 0.8977, 0.4884, 0.8977, 0.7134, 0.2311, 0.7134, 0.2269, 0.7177, 0.2311, 0.7095, 0.4437, 0.7095, 0.2351, 0.7136, 0.2351, 0.7136, 0.4437, 0.7136, 0.4437, 0.7136, 0.2351, 0.7177, 0.2351, 0.7177, 0.4437, 0.4886, 0.6851, 0.4886, 0.8938, 0.4845, 0.8938, 0.4845, 0.6851, 0.5008, 0.4437, 0.7095, 0.4437, 0.7095, 0.4478, 0.5008, 0.4478, 0.5008, 0.4478, 0.7095, 0.4478, 0.7095, 0.4519, 0.5008, 0.4519, 0.4886, 0.4601, 0.4886, 0.6688, 0.4845, 0.6688, 0.4845, 0.4601, 0.2758, 0.4437, 0.4845, 0.4437, 0.4845, 0.4478, 0.2758, 0.4478, 0.2758, 0.4478, 0.4845, 0.4478, 0.4845, 0.456, 0.2758, 0.456, 0.2758, 0.456, 0.4845, 0.456, 0.4845, 0.4601, 0.2758, 0.4601, 0.4845, 0.01, 0.2758, 0.01, 0.2758, 0.005917, 0.4845, 0.005917, 0.4845, 0.005917, 0.2758, 0.005917, 0.2758, 0.00182, 0.4845, 0.00182, 0.4845, 0.8979, 0.2758, 0.8979, 0.2758, 0.8938, 0.4845, 0.8938, 0.2758, 0.2187, 0.4845, 0.2187, 0.4845, 0.2228, 0.2758, 0.2228, 0.2758, 0.2228, 0.4845, 0.2228, 0.4845, 0.231, 0.2758, 0.231, 0.2758, 0.231, 0.4845, 0.231, 0.4845, 0.2351, 0.2758, 0.2351, 0.2758, 0.6688, 0.4845, 0.6688, 0.4845, 0.6729, 0.2758, 0.6729, 0.2758, 0.6729, 0.4845, 0.6729, 0.4845, 0.6811, 0.2758, 0.6811, 0.2758, 0.6811, 0.4845, 0.6811, 0.4845, 0.6851, 0.2758, 0.6851, 0.2594, 0.2351, 0.05074, 0.2351, 0.05074, 0.231, 0.2594, 0.231, 0.2594, 0.231, 0.05074, 0.231, 0.05074, 0.2269, 0.2594, 0.2269, 0.2717, 0.2187, 0.2717, 0.01, 0.2758, 0.01, 0.2758, 0.2187, 0.2594, 0.4437, 0.2594, 0.2351, 0.2635, 0.2351, 0.2635, 0.4437, 0.2635, 0.4437, 0.2635, 0.2351, 0.2717, 0.2351, 0.2717, 0.4437, 0.2717, 0.4437, 0.2717, 0.2351, 0.2758, 0.2351, 0.2758, 0.4437, 0.7095, 0.2351, 0.5008, 0.2351, 0.5008, 0.231, 0.7095, 0.231, 0.7095, 0.231, 0.5008, 0.231, 0.5008, 0.2269, 0.7095, 0.2269, 0.4886, 0.01, 0.4886, 0.2187, 0.4845, 0.2187, 0.4845, 0.01, 0.05074, 0.2351, 0.05074, 0.4437, 0.04666, 0.4437, 0.04666, 0.2351, 0.04666, 0.2351, 0.04666, 0.4437, 0.04256, 0.4437, 0.04256, 0.2351, 0.2717, 0.8938, 0.2717, 0.6851, 0.2758, 0.6851, 0.2758, 0.8938, 0.05074, 0.4437, 0.2594, 0.4437, 0.2594, 0.4478, 0.05074, 0.4478, 0.05074, 0.4478, 0.2594, 0.4478, 0.2594, 0.4519, 0.05074, 0.4519, 0.2717, 0.6688, 0.2717, 0.4601, 0.2758, 0.4601, 0.2758, 0.6688, 0.5008, 0.2351, 0.5008, 0.4437, 0.4968, 0.4437, 0.4968, 0.2351, 0.4968, 0.2351, 0.4968, 0.4437, 0.4886, 0.4437, 0.4886, 0.2351, 0.4886, 0.2351, 0.4886, 0.4437, 0.4845, 0.4437, 0.4845, 0.2351, 0.7185, 0.5808, 0.7185, 0.4169, 0.7357, 0.4169, 0.7357, 0.5808, 0.6861, 0.4204, 0.6861, 0.2584, 0.7095, 0.2351, 0.7095, 0.4437, 0.4611, 0.8704, 0.4611, 0.7085, 0.4845, 0.6851, 0.4845, 0.8938, 0.5242, 0.4204, 0.6861, 0.4204, 0.7095, 0.4437, 0.5008, 0.4437, 0.4611, 0.6454, 0.4611, 0.4835, 0.4845, 0.4601, 0.4845, 0.6688, 0.2992, 0.4204, 0.4611, 0.4204, 0.4845, 0.4437, 0.2758, 0.4437, 0.4611, 0.4835, 0.2992, 0.4835, 0.2758, 0.4601, 0.4845, 0.4601, 0.4611, 0.03339, 0.2992, 0.03339, 0.2758, 0.01, 0.4845, 0.01, 0.2992, 0.8704, 0.4611, 0.8704, 0.4845, 0.8938, 0.2758, 0.8938, 0.2992, 0.1953, 0.4611, 0.1953, 0.4845, 0.2187, 0.2758, 0.2187, 0.4611, 0.2584, 0.2992, 0.2584, 0.2758, 0.2351, 0.4845, 0.2351, 0.2992, 0.6454, 0.4611, 0.6454, 0.4845, 0.6688, 0.2758, 0.6688, 0.4611, 0.7085, 0.2992, 0.7085, 0.2758, 0.6851, 0.4845, 0.6851, 0.236, 0.2584, 0.07413, 0.2584, 0.05074, 0.2351, 0.2594, 0.2351, 0.2992, 0.03339, 0.2992, 0.1953, 0.2758, 0.2187, 0.2758, 0.01, 0.236, 0.4204, 0.236, 0.2584, 0.2594, 0.2351, 0.2594, 0.4437, 0.2992, 0.2584, 0.2992, 0.4204, 0.2758, 0.4437, 0.2758, 0.2351, 0.6861, 0.2584, 0.5242, 0.2584, 0.5008, 0.2351, 0.7095, 0.2351, 0.4611, 0.1953, 0.4611, 0.03339, 0.4845, 0.01, 0.4845, 0.2187, 0.07413, 0.2584, 0.07413, 0.4204, 0.05074, 0.4437, 0.05074, 0.2351, 0.2992, 0.7085, 0.2992, 0.8704, 0.2758, 0.8938, 0.2758, 0.6851, 0.07413, 0.4204, 0.236, 0.4204, 0.2594, 0.4437, 0.05074, 0.4437, 0.2992, 0.4835, 0.2992, 0.6454, 0.2758, 0.6688, 0.2758, 0.4601, 0.5242, 0.2584, 0.5242, 0.4204, 0.5008, 0.4437, 0.5008, 0.2351, 0.4611, 0.4204, 0.4611, 0.2584, 0.4845, 0.2351, 0.4845, 0.4437, 0.7009, 0.01909, 0.7009, 0.183, 0.537, 0.183, 0.537, 0.01909, 0.8996, 0.7798, 0.7357, 0.7798, 0.7357, 0.6159, 0.8996, 0.6159, 0.7357, 0.01894, 0.8996, 0.01894, 0.8996, 0.1828, 0.7357, 0.1828, 0.7357, 0.4169, 0.8996, 0.4169, 0.8996, 0.5808, 0.7357, 0.5808, 0.7357, 0.2179, 0.8996, 0.2179, 0.8996, 0.3818, 0.7357, 0.3818, 0.8996, 0.8149, 0.8996, 0.9788, 0.7357, 0.9788, 0.7357, 0.8149, 0.7185, 0.3818, 0.7185, 0.2179, 0.7357, 0.2179, 0.7357, 0.3818, 0.9167, 0.6159, 0.9167, 0.7798, 0.8996, 0.7798, 0.8996, 0.6159, 0.5199, 0.183, 0.5199, 0.01909, 0.537, 0.01909, 0.537, 0.183, 0.8996, 0.399, 0.7357, 0.399, 0.7357, 0.3818, 0.8996, 0.3818, 0.718, 0.01909, 0.718, 0.183, 0.7009, 0.183, 0.7009, 0.01909, 0.7185, 0.1828, 0.7185, 0.01894, 0.7357, 0.01894, 0.7357, 0.1828, 0.9167, 0.8149, 0.9167, 0.9788, 0.8996, 0.9788, 0.8996, 0.8149, 0.7357, 0.7977, 0.8996, 0.7977, 0.8996, 0.8149, 0.7357, 0.8149, 0.9167, 0.4169, 0.9167, 0.5808, 0.8996, 0.5808, 0.8996, 0.4169, 0.7357, 0.5988, 0.8996, 0.5988, 0.8996, 0.6159, 0.7357, 0.6159, 0.7357, 0.2008, 0.8996, 0.2008, 0.8996, 0.2179, 0.7357, 0.2179, 0.7185, 0.7798, 0.7185, 0.6159, 0.7357, 0.6159, 0.7357, 0.7798, 0.8996, 0.5979, 0.7357, 0.5979, 0.7357, 0.5808, 0.8996, 0.5808, 0.7185, 0.9788, 0.7185, 0.8149, 0.7357, 0.8149, 0.7357, 0.9788, 0.7357, 0.3998, 0.8996, 0.3998, 0.8996, 0.4169, 0.7357, 0.4169, 0.9167, 0.01894, 0.9167, 0.1828, 0.8996, 0.1828, 0.8996, 0.01894, 0.8996, 0.2, 0.7357, 0.2, 0.7357, 0.1828, 0.8996, 0.1828, 0.8996, 0.9959, 0.7357, 0.9959, 0.7357, 0.9788, 0.8996, 0.9788, 0.2249, 0.3149, 0.2249, 0.3331, 0.1421, 0.3331, 0.1421, 0.3149, 0.4161, 0.3618, 0.3332, 0.3618, 0.3332, 0.3436, 0.4161, 0.3436, 0.5163, 0.6581, 0.5905, 0.5856, 0.6061, 0.6016, 0.5317, 0.6743, 0.6079, 0.5686, 0.6844, 0.4938, 0.7003, 0.5096, 0.6235, 0.5846, 0.3844, 0.5319, 0.4026, 0.5319, 0.4026, 0.6172, 0.3844, 0.6172, 0.5878, 0.3906, 0.5878, 0.3054, 0.6059, 0.3054, 0.6059, 0.3906, 0.6079, 0.5686, 0.5905, 0.5856, 0.5186, 0.5117, 0.5357, 0.495, 0.424, 0.8417, 0.4059, 0.8417, 0.4059, 0.7565, 0.424, 0.7565, 0.5905, 0.5856, 0.6079, 0.5686, 0.6235, 0.5846, 0.6061, 0.6016, 0.3413, 0.3194, 0.3413, 0.3014, 0.4311, 0.3024, 0.4311, 0.318, 0.6061, 0.6016, 0.6235, 0.5846, 0.7003, 0.6629, 0.6826, 0.6801, 0.4302, 0.1674, 0.4121, 0.1674, 0.4121, 0.08235, 0.4302, 0.08235, 0.338, 0.07677, 0.3381, 0.05878, 0.4279, 0.06018, 0.4279, 0.07578, 0.1393, 0.3106, 0.2249, 0.3106, 0.2249, 0.312, 0.1407, 0.312, 0.1407, 0.312, 0.2249, 0.312, 0.2249, 0.3135, 0.1417, 0.3135, 0.1417, 0.3135, 0.2249, 0.3135, 0.2249, 0.3149, 0.1421, 0.3149, 0.3332, 0.3618, 0.4161, 0.3618, 0.4161, 0.3632, 0.3329, 0.3632, 0.3329, 0.3632, 0.4161, 0.3632, 0.4161, 0.3647, 0.3322, 0.3647, 0.3322, 0.3647, 0.4161, 0.3647, 0.4161, 0.3662, 0.3313, 0.3662, 0.3799, 0.6172, 0.3799, 0.53, 0.3815, 0.531, 0.3815, 0.6172, 0.3815, 0.6172, 0.3815, 0.531, 0.3829, 0.5317, 0.3829, 0.6172, 0.3829, 0.6172, 0.3829, 0.5317, 0.3844, 0.5319, 0.3844, 0.6172, 0.5878, 0.3054, 0.5878, 0.3906, 0.5863, 0.391, 0.5863, 0.3054, 0.5863, 0.3054, 0.5863, 0.391, 0.5848, 0.3921, 0.5848, 0.3054, 0.5848, 0.3054, 0.5848, 0.3921, 0.5833, 0.3935, 0.5833, 0.3055, 0.338, 0.07677, 0.4279, 0.07578, 0.4279, 0.07735, 0.3378, 0.07834, 0.3378, 0.07834, 0.4279, 0.07735, 0.4279, 0.07893, 0.3371, 0.07992, 0.3371, 0.07992, 0.4279, 0.07893, 0.4279, 0.08051, 0.3361, 0.08152, 0.4311, 0.3024, 0.3413, 0.3014, 0.3409, 0.2999, 0.4311, 0.3009, 0.4311, 0.3009, 0.3409, 0.2999, 0.3398, 0.2983, 0.4311, 0.2993, 0.4311, 0.2993, 0.3398, 0.2983, 0.3382, 0.2967, 0.4311, 0.2977, 0.424, 0.8417, 0.424, 0.7565, 0.4255, 0.7565, 0.4255, 0.8419, 0.4255, 0.8419, 0.4255, 0.7565, 0.427, 0.7565, 0.427, 0.8427, 0.427, 0.8427, 0.427, 0.7565, 0.4285, 0.7566, 0.4285, 0.8436, 0.4121, 0.08235, 0.4121, 0.1674, 0.4106, 0.1678, 0.4106, 0.08235, 0.4106, 0.08235, 0.4106, 0.1678, 0.4091, 0.1689, 0.4091, 0.08236, 0.4091, 0.08236, 0.4091, 0.1689, 0.4076, 0.1703, 0.4076, 0.08237, 0.2249, 0.2916, 0.2249, 0.3097, 0.1421, 0.3097, 0.1421, 0.2916, 0.4161, 0.3852, 0.3332, 0.3852, 0.3332, 0.367, 0.4161, 0.367, 0.5163, 0.8452, 0.5905, 0.7727, 0.6061, 0.7888, 0.5317, 0.8615, 0.6079, 0.7558, 0.6844, 0.681, 0.7003, 0.6967, 0.6235, 0.7718, 0.361, 0.5319, 0.3791, 0.5319, 0.3791, 0.6172, 0.361, 0.6172, 0.6112, 0.3906, 0.6112, 0.3054, 0.6293, 0.3054, 0.6293, 0.3906, 0.6079, 0.7558, 0.5905, 0.7727, 0.5186, 0.6988, 0.5357, 0.6821, 0.3537, 0.8417, 0.3356, 0.8417, 0.3356, 0.7565, 0.3537, 0.7565, 0.5905, 0.7727, 0.6079, 0.7558, 0.6235, 0.7718, 0.6061, 0.7888, 0.1422, 0.2864, 0.1421, 0.2684, 0.2319, 0.2694, 0.2319, 0.285, 0.6061, 0.7888, 0.6235, 0.7718, 0.7003, 0.8501, 0.6826, 0.8673, 0.3599, 0.1674, 0.3418, 0.1674, 0.3418, 0.08235, 0.3599, 0.08235, 0.08199, 0.3594, 0.08204, 0.3414, 0.1719, 0.3428, 0.1719, 0.3584, 0.1393, 0.2872, 0.2249, 0.2872, 0.2249, 0.2887, 0.1407, 0.2887, 0.1407, 0.2887, 0.2249, 0.2887, 0.2249, 0.2901, 0.1417, 0.2901, 0.1417, 0.2901, 0.2249, 0.2901, 0.2249, 0.2916, 0.1421, 0.2916, 0.3332, 0.3852, 0.4161, 0.3852, 0.4161, 0.3866, 0.3329, 0.3866, 0.3329, 0.3866, 0.4161, 0.3866, 0.4161, 0.3881, 0.3322, 0.3881, 0.3322, 0.3881, 0.4161, 0.3881, 0.4161, 0.3895, 0.3313, 0.3895, 0.3565, 0.6172, 0.3565, 0.53, 0.358, 0.531, 0.358, 0.6172, 0.358, 0.6172, 0.358, 0.531, 0.3595, 0.5317, 0.3595, 0.6172, 0.3595, 0.6172, 0.3595, 0.5317, 0.361, 0.5319, 0.361, 0.6172, 0.6112, 0.3054, 0.6112, 0.3906, 0.6097, 0.391, 0.6097, 0.3054, 0.6097, 0.3054, 0.6097, 0.391, 0.6082, 0.3921, 0.6082, 0.3054, 0.6082, 0.3054, 0.6082, 0.3921, 0.6067, 0.3935, 0.6067, 0.3055, 0.08199, 0.3594, 0.1719, 0.3584, 0.1719, 0.36, 0.08174, 0.3609, 0.08174, 0.3609, 0.1719, 0.36, 0.1719, 0.3615, 0.08105, 0.3625, 0.08105, 0.3625, 0.1719, 0.3615, 0.1719, 0.3631, 0.08011, 0.3641, 0.2319, 0.2694, 0.1421, 0.2684, 0.1417, 0.2668, 0.2319, 0.2678, 0.2319, 0.2678, 0.1417, 0.2668, 0.1406, 0.2652, 0.2319, 0.2662, 0.2319, 0.2662, 0.1406, 0.2652, 0.1391, 0.2636, 0.2319, 0.2646, 0.3537, 0.8417, 0.3537, 0.7565, 0.3552, 0.7565, 0.3552, 0.8419, 0.3552, 0.8419, 0.3552, 0.7565, 0.3567, 0.7565, 0.3567, 0.8427, 0.3567, 0.8427, 0.3567, 0.7565, 0.3582, 0.7566, 0.3582, 0.8436, 0.3418, 0.08235, 0.3418, 0.1674, 0.3403, 0.1678, 0.3403, 0.08235, 0.3403, 0.08235, 0.3403, 0.1678, 0.3388, 0.1689, 0.3388, 0.08236, 0.3388, 0.08236, 0.3388, 0.1689, 0.3373, 0.1703, 0.3373, 0.08237, 0.4169, 0.3246, 0.4169, 0.3428, 0.3341, 0.3428, 0.3341, 0.3246, 0.165, 0.4067, 0.08204, 0.4067, 0.08204, 0.3885, 0.165, 0.3885, 0.06513, 0.84, 0.1393, 0.7675, 0.155, 0.7835, 0.08053, 0.8563, 0.1567, 0.7505, 0.2332, 0.6757, 0.2491, 0.6915, 0.1724, 0.7665, 0.4079, 0.5319, 0.426, 0.5319, 0.426, 0.6172, 0.4079, 0.6172, 0.6347, 0.3906, 0.6347, 0.3054, 0.6528, 0.3054, 0.6528, 0.3906, 0.1567, 0.7505, 0.1393, 0.7675, 0.0674, 0.6936, 0.0845, 0.6769, 0.4006, 0.8417, 0.3825, 0.8417, 0.3825, 0.7565, 0.4006, 0.7565, 0.1393, 0.7675, 0.1567, 0.7505, 0.1724, 0.7665, 0.155, 0.7835, 0.3386, 0.7557, 0.3385, 0.7377, 0.4283, 0.7387, 0.4283, 0.7543, 0.155, 0.7835, 0.1724, 0.7665, 0.2491, 0.8448, 0.2315, 0.8621, 0.3833, 0.1674, 0.3652, 0.1674, 0.3652, 0.08235, 0.3833, 0.08235, 0.5617, 0.2999, 0.5617, 0.2819, 0.6516, 0.2833, 0.6516, 0.2989, 0.3313, 0.3202, 0.4169, 0.3203, 0.4169, 0.3217, 0.3327, 0.3217, 0.3327, 0.3217, 0.4169, 0.3217, 0.4169, 0.3232, 0.3337, 0.3232, 0.3337, 0.3232, 0.4169, 0.3232, 0.4169, 0.3246, 0.3341, 0.3246, 0.08204, 0.4067, 0.165, 0.4067, 0.1649, 0.4081, 0.08177, 0.4081, 0.08177, 0.4081, 0.1649, 0.4081, 0.1649, 0.4096, 0.08107, 0.4096, 0.08107, 0.4096, 0.1649, 0.4096, 0.1649, 0.4111, 0.08011, 0.4111, 0.4034, 0.6172, 0.4034, 0.53, 0.4049, 0.531, 0.4049, 0.6172, 0.4049, 0.6172, 0.4049, 0.531, 0.4064, 0.5317, 0.4064, 0.6172, 0.4064, 0.6172, 0.4064, 0.5317, 0.4079, 0.5319, 0.4079, 0.6172, 0.6347, 0.3054, 0.6347, 0.3906, 0.6332, 0.391, 0.6332, 0.3054, 0.6332, 0.3054, 0.6332, 0.391, 0.6317, 0.3921, 0.6317, 0.3054, 0.6317, 0.3054, 0.6317, 0.3921, 0.6302, 0.3935, 0.6302, 0.3055, 0.5617, 0.2999, 0.6516, 0.2989, 0.6516, 0.3004, 0.5614, 0.3014, 0.5614, 0.3014, 0.6516, 0.3004, 0.6516, 0.302, 0.5607, 0.303, 0.5607, 0.303, 0.6516, 0.302, 0.6516, 0.3036, 0.5598, 0.3046, 0.4283, 0.7387, 0.3385, 0.7377, 0.3381, 0.7362, 0.4283, 0.7371, 0.4283, 0.7371, 0.3381, 0.7362, 0.337, 0.7346, 0.4283, 0.7356, 0.4283, 0.7356, 0.337, 0.7346, 0.3355, 0.7329, 0.4283, 0.734, 0.4006, 0.8417, 0.4006, 0.7565, 0.4021, 0.7565, 0.4021, 0.8419, 0.4021, 0.8419, 0.4021, 0.7565, 0.4036, 0.7565, 0.4036, 0.8427, 0.4036, 0.8427, 0.4036, 0.7565, 0.4051, 0.7566, 0.4051, 0.8436, 0.3652, 0.08235, 0.3652, 0.1674, 0.3637, 0.1678, 0.3637, 0.08235, 0.3637, 0.08235, 0.3637, 0.1678, 0.3622, 0.1689, 0.3623, 0.08236, 0.3623, 0.08236, 0.3622, 0.1689, 0.3607, 0.1703, 0.3607, 0.08237, 0.6492, 0.6592, 0.6492, 0.6773, 0.5664, 0.6773, 0.5664, 0.6592, 0.6484, 0.6963, 0.5655, 0.6963, 0.5655, 0.6781, 0.6484, 0.6781, 0.06513, 0.6528, 0.1393, 0.5803, 0.155, 0.5963, 0.08053, 0.6691, 0.1567, 0.5634, 0.2332, 0.4886, 0.2491, 0.5043, 0.1724, 0.5793, 0.3376, 0.5319, 0.3557, 0.5319, 0.3557, 0.6172, 0.3376, 0.6172, 0.5643, 0.3906, 0.5643, 0.3054, 0.5824, 0.3054, 0.5824, 0.3906, 0.1567, 0.5634, 0.1393, 0.5803, 0.0674, 0.5064, 0.0845, 0.4897, 0.3771, 0.8417, 0.359, 0.8417, 0.359, 0.7565, 0.3771, 0.7565, 0.1393, 0.5803, 0.1567, 0.5634, 0.1724, 0.5793, 0.155, 0.5963, 0.3361, 0.5292, 0.3361, 0.5112, 0.4259, 0.5122, 0.4259, 0.5278, 0.155, 0.5963, 0.1724, 0.5793, 0.2491, 0.6577, 0.2315, 0.6749, 0.4068, 0.1674, 0.3887, 0.1674, 0.3887, 0.08235, 0.4068, 0.08235, 0.08199, 0.3829, 0.08204, 0.3649, 0.1719, 0.3663, 0.1719, 0.382, 0.5636, 0.6548, 0.6492, 0.6548, 0.6492, 0.6563, 0.565, 0.6562, 0.565, 0.6562, 0.6492, 0.6563, 0.6492, 0.6577, 0.566, 0.6577, 0.566, 0.6577, 0.6492, 0.6577, 0.6492, 0.6592, 0.5664, 0.6592, 0.5655, 0.6963, 0.6484, 0.6963, 0.6484, 0.6978, 0.5652, 0.6978, 0.5652, 0.6978, 0.6484, 0.6978, 0.6484, 0.6992, 0.5645, 0.6992, 0.5645, 0.6992, 0.6484, 0.6992, 0.6484, 0.7007, 0.5636, 0.7007, 0.3331, 0.6172, 0.3331, 0.53, 0.3346, 0.531, 0.3346, 0.6172, 0.3346, 0.6172, 0.3346, 0.531, 0.3361, 0.5317, 0.3361, 0.6172, 0.3361, 0.6172, 0.3361, 0.5317, 0.3376, 0.5319, 0.3376, 0.6172, 0.5643, 0.3054, 0.5643, 0.3906, 0.5628, 0.391, 0.5628, 0.3054, 0.5628, 0.3054, 0.5628, 0.391, 0.5613, 0.3921, 0.5613, 0.3054, 0.5613, 0.3054, 0.5613, 0.3921, 0.5598, 0.3935, 0.5598, 0.3055, 0.08199, 0.3829, 0.1719, 0.382, 0.1719, 0.3835, 0.08174, 0.3845, 0.08174, 0.3845, 0.1719, 0.3835, 0.1719, 0.3851, 0.08105, 0.3861, 0.08105, 0.3861, 0.1719, 0.3851, 0.1719, 0.3867, 0.08011, 0.3877, 0.4259, 0.5122, 0.3361, 0.5112, 0.3357, 0.5096, 0.4259, 0.5106, 0.4259, 0.5106, 0.3357, 0.5096, 0.3346, 0.508, 0.4259, 0.509, 0.4259, 0.509, 0.3346, 0.508, 0.3331, 0.5064, 0.4259, 0.5074, 0.3771, 0.8417, 0.3771, 0.7565, 0.3786, 0.7565, 0.3786, 0.8419, 0.3786, 0.8419, 0.3786, 0.7565, 0.3801, 0.7565, 0.3801, 0.8427, 0.3801, 0.8427, 0.3801, 0.7565, 0.3816, 0.7566, 0.3816, 0.8436, 0.3887, 0.08235, 0.3887, 0.1674, 0.3872, 0.1678, 0.3872, 0.08235, 0.3872, 0.08235, 0.3872, 0.1678, 0.3857, 0.1689, 0.3857, 0.08236, 0.3857, 0.08236, 0.3857, 0.1689, 0.3842, 0.1703, 0.3842, 0.08237])
me_cube.materials.append(mat_crate)
me_cube.use_remesh_preserve_volume = False
me_cube.use_remesh_preserve_attributes = False
me_cube.use_mirror_vertex_groups = False
me_cube.update()
me_plane = bpy.data.meshes.new('Plane')
me_plane.from_pydata([(-1.0, -1.0, 0.0), (1.0, -1.0, 0.0), (-1.0, 1.0, 0.0), (1.0, 1.0, 0.0)], [], [(0, 1, 3, 2)])
_uv = me_plane.uv_layers.new(name='UVMap')
_uv.uv.foreach_set('vector', [0.0, 0.0, 1.0, 0.0, 1.0, 1.0, 0.0, 1.0])
me_plane.materials.append(mat_dirt)
me_plane.use_remesh_fix_poles = True
me_plane.use_remesh_preserve_attributes = False
me_plane.use_mirror_vertex_groups = False
me_plane.update()

# ---- objects
ob_crate_base = bpy.data.objects.new('Crate Base', me_cube)
ob_dirt = bpy.data.objects.new('Dirt', me_plane)
ob_camera = bpy.data.objects.new('Camera', cam_camera)

# ---- transforms, parenting, visibility, modifiers, constraints
ob_crate_base.location = (1.788e-07, -0.00205, 0.998)
ob_crate_base.lock_rotations_4d = False
ob_crate_base.empty_display_type = 'ARROWS'
ob_crate_base.lineart.crease_threshold = 0.0
_m = ob_crate_base.modifiers.new('Auto Smooth', 'NODES')
_m.node_group = ng_auto_smooth
_gi = [s.identifier for s in ng_auto_smooth.interface.items_tree if s.item_type == 'SOCKET' and s.in_out == 'INPUT']
_m[_gi[1]] = 0.5236  # Angle
ob_dirt.location = (0.0, 0.0, 0.0)
ob_dirt.scale = (3.986, 3.986, 3.986)
ob_dirt.lineart.crease_threshold = 0.0
ob_camera.location = (-4.899, 5.926, 1.645)
ob_camera.rotation_euler = (1.506, 3.517e-05, 3.777)
ob_camera.scale = (1.0, 1.0, 1.0)
ob_camera.lineart.crease_threshold = 0.0

# ---- collection membership
col_collection.objects.link(ob_crate_base)
col_collection.objects.link(ob_dirt)
col_collection.objects.link(ob_camera)

# ---- scene / render settings (as saved in the file)
scene.camera = ob_camera
scene.frame_start = 1; scene.frame_end = 250; scene.frame_set(27)
scene.render.engine = 'CYCLES'
scene.render.fps = 30
scene.cycles.feature_set = 'EXPERIMENTAL'
scene.cycles.samples = 64
scene.cycles.sampling_pattern = 'TABULATED_SOBOL'
scene.cycles.use_light_tree = False
scene.view_settings.view_transform = 'Filmic'
bpy.context.view_layer.update()

# ---- added for rendering (the .blend has no usable light): sun
light_auto_sun = bpy.data.lights.new('AutoSun', 'SUN')
light_auto_sun.energy = 3.0
light_auto_sun.angle = 0.0523599
ob_auto_sun = bpy.data.objects.new('AutoSun', light_auto_sun)
scene.collection.objects.link(ob_auto_sun)
ob_auto_sun.rotation_euler = (0.872665, 0.174533, 0.523599)
bpy.context.view_layer.update()
